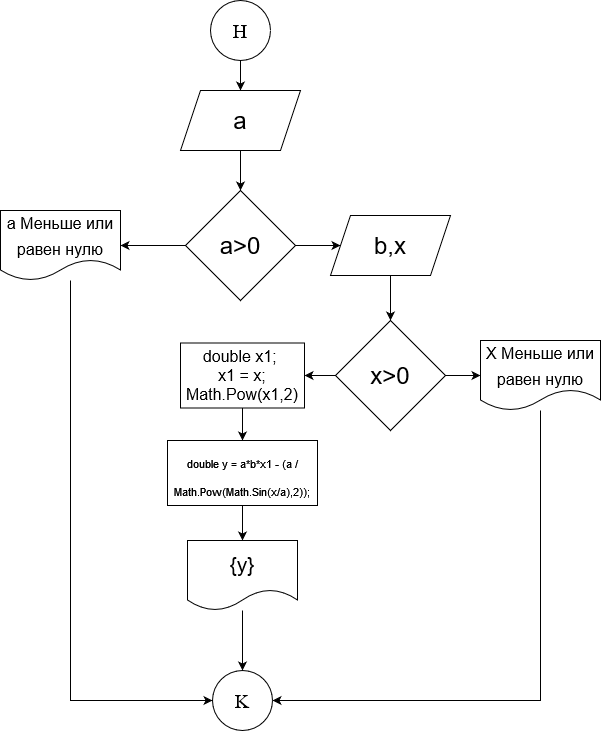

The diagram above was exported from draw.io. Its source (the exported page's mxGraphModel, read from the mxfile embedded in the PNG):
<mxGraphModel dx="1730" dy="940" grid="1" gridSize="10" guides="1" tooltips="1" connect="1" arrows="1" fold="1" page="1" pageScale="1" pageWidth="827" pageHeight="1169" math="0" shadow="0">
  <root>
    <mxCell id="WIyWlLk6GJQsqaUBKTNV-0" />
    <mxCell id="WIyWlLk6GJQsqaUBKTNV-1" parent="WIyWlLk6GJQsqaUBKTNV-0" />
    <mxCell id="Gd9MHqMUqPxAukItse10-52" value="" style="edgeStyle=orthogonalEdgeStyle;rounded=0;orthogonalLoop=1;jettySize=auto;html=1;fontSize=24;fontColor=#000000;" edge="1" parent="WIyWlLk6GJQsqaUBKTNV-1" source="FQJYrfYRQeFTtzpLUBO6-2" target="Gd9MHqMUqPxAukItse10-51">
      <mxGeometry relative="1" as="geometry" />
    </mxCell>
    <mxCell id="FQJYrfYRQeFTtzpLUBO6-2" value="Н" style="ellipse;whiteSpace=wrap;html=1;aspect=fixed;fontFamily=Times New Roman;fontSize=20;" parent="WIyWlLk6GJQsqaUBKTNV-1" vertex="1">
      <mxGeometry x="370" y="10" width="60" height="60" as="geometry" />
    </mxCell>
    <mxCell id="Gd9MHqMUqPxAukItse10-12" value="K" style="ellipse;whiteSpace=wrap;html=1;aspect=fixed;fontFamily=Times New Roman;fontSize=20;" vertex="1" parent="WIyWlLk6GJQsqaUBKTNV-1">
      <mxGeometry x="372" y="680" width="60" height="60" as="geometry" />
    </mxCell>
    <mxCell id="Gd9MHqMUqPxAukItse10-54" value="" style="edgeStyle=orthogonalEdgeStyle;rounded=0;orthogonalLoop=1;jettySize=auto;html=1;fontSize=24;fontColor=#000000;" edge="1" parent="WIyWlLk6GJQsqaUBKTNV-1" source="Gd9MHqMUqPxAukItse10-51" target="Gd9MHqMUqPxAukItse10-53">
      <mxGeometry relative="1" as="geometry" />
    </mxCell>
    <mxCell id="Gd9MHqMUqPxAukItse10-51" value="a" style="shape=parallelogram;perimeter=parallelogramPerimeter;whiteSpace=wrap;html=1;fixedSize=1;fontSize=24;fontColor=#000000;" vertex="1" parent="WIyWlLk6GJQsqaUBKTNV-1">
      <mxGeometry x="340" y="100" width="120" height="60" as="geometry" />
    </mxCell>
    <mxCell id="Gd9MHqMUqPxAukItse10-57" value="" style="edgeStyle=orthogonalEdgeStyle;rounded=0;orthogonalLoop=1;jettySize=auto;html=1;fontSize=24;fontColor=#000000;" edge="1" parent="WIyWlLk6GJQsqaUBKTNV-1" source="Gd9MHqMUqPxAukItse10-53" target="Gd9MHqMUqPxAukItse10-56">
      <mxGeometry relative="1" as="geometry" />
    </mxCell>
    <mxCell id="Gd9MHqMUqPxAukItse10-69" value="" style="edgeStyle=orthogonalEdgeStyle;rounded=0;orthogonalLoop=1;jettySize=auto;html=1;fontSize=16;fontColor=#000000;" edge="1" parent="WIyWlLk6GJQsqaUBKTNV-1" source="Gd9MHqMUqPxAukItse10-53" target="Gd9MHqMUqPxAukItse10-68">
      <mxGeometry relative="1" as="geometry" />
    </mxCell>
    <mxCell id="Gd9MHqMUqPxAukItse10-53" value="a&amp;gt;0" style="rhombus;whiteSpace=wrap;html=1;fontSize=24;fontColor=#000000;" vertex="1" parent="WIyWlLk6GJQsqaUBKTNV-1">
      <mxGeometry x="345" y="200" width="110" height="110" as="geometry" />
    </mxCell>
    <mxCell id="Gd9MHqMUqPxAukItse10-59" value="" style="edgeStyle=orthogonalEdgeStyle;rounded=0;orthogonalLoop=1;jettySize=auto;html=1;fontSize=24;fontColor=#000000;" edge="1" parent="WIyWlLk6GJQsqaUBKTNV-1" source="Gd9MHqMUqPxAukItse10-56" target="Gd9MHqMUqPxAukItse10-58">
      <mxGeometry relative="1" as="geometry" />
    </mxCell>
    <mxCell id="Gd9MHqMUqPxAukItse10-56" value="b,x" style="shape=parallelogram;perimeter=parallelogramPerimeter;whiteSpace=wrap;html=1;fixedSize=1;fontSize=24;fontColor=#000000;" vertex="1" parent="WIyWlLk6GJQsqaUBKTNV-1">
      <mxGeometry x="490" y="225" width="120" height="60" as="geometry" />
    </mxCell>
    <mxCell id="Gd9MHqMUqPxAukItse10-61" value="" style="edgeStyle=orthogonalEdgeStyle;rounded=0;orthogonalLoop=1;jettySize=auto;html=1;fontSize=24;fontColor=#000000;" edge="1" parent="WIyWlLk6GJQsqaUBKTNV-1" source="Gd9MHqMUqPxAukItse10-58" target="Gd9MHqMUqPxAukItse10-60">
      <mxGeometry relative="1" as="geometry" />
    </mxCell>
    <mxCell id="Gd9MHqMUqPxAukItse10-67" value="" style="edgeStyle=orthogonalEdgeStyle;rounded=0;orthogonalLoop=1;jettySize=auto;html=1;fontSize=16;fontColor=#000000;" edge="1" parent="WIyWlLk6GJQsqaUBKTNV-1" source="Gd9MHqMUqPxAukItse10-58" target="Gd9MHqMUqPxAukItse10-66">
      <mxGeometry relative="1" as="geometry" />
    </mxCell>
    <mxCell id="Gd9MHqMUqPxAukItse10-58" value="x&amp;gt;0" style="rhombus;whiteSpace=wrap;html=1;fontSize=24;fontColor=#000000;" vertex="1" parent="WIyWlLk6GJQsqaUBKTNV-1">
      <mxGeometry x="495" y="330" width="110" height="110" as="geometry" />
    </mxCell>
    <mxCell id="Gd9MHqMUqPxAukItse10-63" value="" style="edgeStyle=orthogonalEdgeStyle;rounded=0;orthogonalLoop=1;jettySize=auto;html=1;fontSize=11;fontColor=#000000;" edge="1" parent="WIyWlLk6GJQsqaUBKTNV-1" source="Gd9MHqMUqPxAukItse10-60" target="Gd9MHqMUqPxAukItse10-62">
      <mxGeometry relative="1" as="geometry" />
    </mxCell>
    <mxCell id="Gd9MHqMUqPxAukItse10-60" value="&lt;div style=&quot;font-size: 16px&quot;&gt;&lt;font style=&quot;font-size: 16px&quot;&gt;double x1;&amp;nbsp; &lt;br&gt;&lt;/font&gt;&lt;/div&gt;&lt;div style=&quot;font-size: 16px&quot;&gt;&lt;font style=&quot;font-size: 16px&quot;&gt;x1 = x;&lt;/font&gt;&lt;/div&gt;&lt;div style=&quot;font-size: 16px&quot;&gt;&lt;font style=&quot;font-size: 16px&quot;&gt;Math.Pow(x1,2)&lt;/font&gt;&lt;br&gt;&lt;/div&gt;" style="rounded=0;whiteSpace=wrap;html=1;fontSize=24;fontColor=#000000;" vertex="1" parent="WIyWlLk6GJQsqaUBKTNV-1">
      <mxGeometry x="340" y="352.5" width="124" height="65" as="geometry" />
    </mxCell>
    <mxCell id="Gd9MHqMUqPxAukItse10-65" value="" style="edgeStyle=orthogonalEdgeStyle;rounded=0;orthogonalLoop=1;jettySize=auto;html=1;fontSize=21;fontColor=#000000;" edge="1" parent="WIyWlLk6GJQsqaUBKTNV-1" source="Gd9MHqMUqPxAukItse10-62" target="Gd9MHqMUqPxAukItse10-64">
      <mxGeometry relative="1" as="geometry" />
    </mxCell>
    <mxCell id="Gd9MHqMUqPxAukItse10-62" value="&lt;font style=&quot;font-size: 11px&quot;&gt;double y = a*b*x1 - (a / Math.Pow(Math.Sin(x/a),2));&lt;/font&gt;" style="rounded=0;whiteSpace=wrap;html=1;fontSize=24;fontColor=#000000;" vertex="1" parent="WIyWlLk6GJQsqaUBKTNV-1">
      <mxGeometry x="327" y="450" width="150" height="65" as="geometry" />
    </mxCell>
    <mxCell id="Gd9MHqMUqPxAukItse10-72" value="" style="edgeStyle=orthogonalEdgeStyle;rounded=0;orthogonalLoop=1;jettySize=auto;html=1;fontSize=16;fontColor=#000000;" edge="1" parent="WIyWlLk6GJQsqaUBKTNV-1" source="Gd9MHqMUqPxAukItse10-64" target="Gd9MHqMUqPxAukItse10-12">
      <mxGeometry relative="1" as="geometry" />
    </mxCell>
    <mxCell id="Gd9MHqMUqPxAukItse10-64" value="&lt;font style=&quot;font-size: 21px&quot;&gt;{y}&lt;/font&gt;" style="shape=document;whiteSpace=wrap;html=1;boundedLbl=1;fontSize=11;fontColor=#000000;" vertex="1" parent="WIyWlLk6GJQsqaUBKTNV-1">
      <mxGeometry x="347" y="550" width="110" height="70" as="geometry" />
    </mxCell>
    <mxCell id="Gd9MHqMUqPxAukItse10-71" style="edgeStyle=orthogonalEdgeStyle;rounded=0;orthogonalLoop=1;jettySize=auto;html=1;fontSize=16;fontColor=#000000;entryX=1;entryY=0.5;entryDx=0;entryDy=0;" edge="1" parent="WIyWlLk6GJQsqaUBKTNV-1" source="Gd9MHqMUqPxAukItse10-66" target="Gd9MHqMUqPxAukItse10-12">
      <mxGeometry relative="1" as="geometry">
        <mxPoint x="700" y="710" as="targetPoint" />
        <Array as="points">
          <mxPoint x="700" y="710" />
        </Array>
      </mxGeometry>
    </mxCell>
    <mxCell id="Gd9MHqMUqPxAukItse10-66" value="&lt;font style=&quot;font-size: 16px&quot;&gt;X Меньше или равен нулю&lt;/font&gt;" style="shape=document;whiteSpace=wrap;html=1;boundedLbl=1;fontSize=21;fontColor=#000000;" vertex="1" parent="WIyWlLk6GJQsqaUBKTNV-1">
      <mxGeometry x="640" y="350" width="120" height="70" as="geometry" />
    </mxCell>
    <mxCell id="Gd9MHqMUqPxAukItse10-73" style="edgeStyle=orthogonalEdgeStyle;rounded=0;orthogonalLoop=1;jettySize=auto;html=1;entryX=0;entryY=0.5;entryDx=0;entryDy=0;fontSize=16;fontColor=#000000;" edge="1" parent="WIyWlLk6GJQsqaUBKTNV-1" source="Gd9MHqMUqPxAukItse10-68" target="Gd9MHqMUqPxAukItse10-12">
      <mxGeometry relative="1" as="geometry">
        <Array as="points">
          <mxPoint x="230" y="710" />
        </Array>
      </mxGeometry>
    </mxCell>
    <mxCell id="Gd9MHqMUqPxAukItse10-68" value="&lt;font style=&quot;font-size: 16px&quot;&gt;a Меньше или равен нулю&lt;/font&gt;" style="shape=document;whiteSpace=wrap;html=1;boundedLbl=1;fontSize=21;fontColor=#000000;" vertex="1" parent="WIyWlLk6GJQsqaUBKTNV-1">
      <mxGeometry x="160" y="220" width="120" height="70" as="geometry" />
    </mxCell>
  </root>
</mxGraphModel>